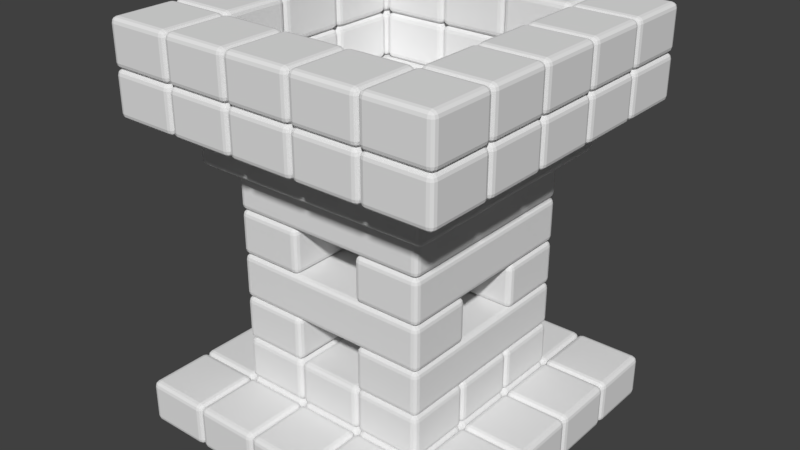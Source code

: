 # Source: Lamp.blend  (saved by Blender 2.78.0; exported with 4.5.12 LTS)
import bpy
from mathutils import Matrix  # noqa: F401  (used for matrix-valued properties, if any)

bpy.ops.wm.read_factory_settings(use_empty=True)
scene = bpy.context.scene
scene.name = 'Scene'

# ---- collections
col_collection_1 = bpy.data.collections.new('Collection 1'); scene.collection.children.link(col_collection_1)

# ---- materials (node trees are filled in below, after node groups)
mat_material = bpy.data.materials.new('Material')
mat_material.alpha_threshold = 0.0
mat_material.use_transparent_shadow = False
mat_material.roughness = 0.5
mat_material.line_color = (0.0, 0.0, 0.0, 1.0)

# ---- material node trees

# ---- world
world_world = bpy.data.worlds.new('World'); scene.world = world_world
world_world.color = (0.05088, 0.05088, 0.05088)
world_world.use_sun_shadow = False
world_world.sun_shadow_jitter_overblur = 0.0
world_world.cycles.sampling_method = 'MANUAL'

# ---- meshes
me_cube = bpy.data.meshes.new('Cube')
me_cube.from_pydata([(-6.557e-07, -0.3, 0.2), (-1.788e-07, -0.3, 0.0), (0.3, -7.153e-07, 0.2), (-1.788e-07, 2.384e-07, 0.0), (-1.49e-07, 2.384e-07, 0.0), (-1.49e-07, -0.3, 0.0), (-6.557e-07, -7.153e-07, 0.2), (-6.258e-07, -0.3, 0.2), (0.3, -0.3, 0.2), (0.3, -0.3, 0.0), (-0.3, -7.153e-07, 0.2), (-0.3, 2.384e-07, 0.0), (-0.3, -5.96e-07, 0.2), (-0.3, 3.576e-07, 0.0), (-5.96e-07, 0.3, 0.2), (-0.3, 0.3, 0.0), (-0.3, 0.3, 0.2), (0.3, 2.384e-07, 0.0), (-5.96e-07, -5.96e-07, 0.2), (-1.192e-07, 3.576e-07, 0.0), (-5.96e-07, -7.153e-07, 0.2), (-0.3, -0.3, 0.0), (-1.192e-07, 0.3, 0.0), (-0.3, -0.3, 0.2), (-1.192e-07, 0.6, 0.0), (-1.192e-07, 0.3, 0.0), (-5.96e-07, 0.3, 0.2), (-0.3, 0.6, 0.2), (-0.3, 0.6, 0.0), (-5.96e-07, 0.6, 0.2), (-0.3, 0.3, 0.0), (-0.3, 0.3, 0.2), (-6.557e-07, 0.3, 0.2), (-1.788e-07, 0.3, 0.0), (0.3, 0.6, 0.2), (-1.788e-07, 0.6, 0.0), (-6.557e-07, 0.6, 0.2), (0.3, 0.3, 0.2), (0.3, 0.3, 0.0), (0.3, 0.6, 0.0), (0.6, 0.6, 0.0), (0.6, 0.3, 0.0), (0.6, 0.3, 0.2), (0.3, 0.6, 0.2), (0.3, 0.6, 0.0), (0.6, 0.6, 0.2), (0.3, 0.3, 0.0), (0.3, 0.3, 0.2), (0.3, -5.96e-07, 0.2), (0.3, 3.576e-07, 0.0), (0.6, 0.3, 0.2), (0.3, 0.3, 0.0), (0.3, 0.3, 0.2), (0.6, -5.96e-07, 0.2), (0.6, 3.576e-07, 0.0), (0.6, 0.3, 0.0), (0.6, 2.384e-07, 0.0), (0.6, -0.3, 0.0), (0.6, -0.3, 0.2), (0.3, -7.153e-07, 0.2), (0.3, 2.384e-07, 0.0), (0.6, -7.153e-07, 0.2), (0.3, -0.3, 0.0), (0.3, -0.3, 0.2), (-0.3, 2.384e-07, 0.0), (-0.6, -7.153e-07, 0.2), (-0.6, 2.384e-07, 0.0), (-0.3, -7.153e-07, 0.2), (-0.3, 0.3, 0.2), (-0.6, 0.3, 0.0), (-0.6, 0.3, 0.2), (-0.3, 0.3, 0.0), (-0.3, 0.6, 0.0), (-0.6, 0.6, 0.2), (-0.6, 0.6, 0.0), (-0.3, 0.6, 0.2), (-0.3, 0.3, 0.2), (-0.6, 0.3, 0.0), (-0.6, 0.3, 0.2), (-0.3, 0.3, 0.0), (-0.3, 0.6, 0.0), (-0.6, 0.6, 0.2), (-0.6, 0.6, 0.0), (-0.3, 0.6, 0.2), (-0.3, 0.9, 0.2), (-0.6, 0.9, 0.0), (-0.6, 0.9, 0.2), (-0.3, 0.9, 0.0), (-1.192e-07, 0.9, 0.0), (-0.3, 0.9, 0.2), (-0.3, 0.9, 0.0), (-5.96e-07, 0.9, 0.2), (-5.96e-07, 0.6, 0.2), (-0.3, 0.6, 0.0), (-0.3, 0.6, 0.2), (-1.192e-07, 0.6, 0.0), (0.3, 0.6, 0.0), (-6.557e-07, 0.6, 0.2), (-1.788e-07, 0.6, 0.0), (0.3, 0.6, 0.2), (0.3, 0.9, 0.2), (-1.788e-07, 0.9, 0.0), (-6.557e-07, 0.9, 0.2), (0.3, 0.9, 0.0), (0.6, 0.9, 0.0), (0.3, 0.9, 0.2), (0.3, 0.9, 0.0), (0.6, 0.9, 0.2), (0.6, 0.6, 0.2), (0.3, 0.6, 0.0), (0.3, 0.6, 0.2), (0.6, 0.6, 0.0), (0.3, 0.3, 0.0), (-7.153e-07, 0.3, 0.2), (-2.384e-07, 0.3, 0.0), (0.3, 0.3, 0.2), (0.3, -7.153e-07, 0.2), (-2.384e-07, 2.384e-07, 0.0), (-7.153e-07, -7.153e-07, 0.2), (0.3, 2.384e-07, 0.0), (-0.3, -0.3, 0.0), (-0.6, -0.3, 0.2), (-0.6, -0.3, 0.0), (-0.3, -0.3, 0.2), (-0.3, -7.153e-07, 0.2), (-0.6, 2.384e-07, 0.0), (-0.6, -7.153e-07, 0.2), (-0.3, 2.384e-07, 0.0), (-0.3, -0.6, 0.0), (-0.6, -0.6, 0.2), (-0.6, -0.6, 0.0), (-0.3, -0.6, 0.2), (-0.3, -0.3, 0.2), (-0.6, -0.3, 0.0), (-0.6, -0.3, 0.2), (-0.3, -0.3, 0.0), (-1.192e-07, -0.6, 0.0), (-0.3, -0.6, 0.2), (-0.3, -0.6, 0.0), (-5.96e-07, -0.6, 0.2), (-5.96e-07, -0.3, 0.2), (-0.3, -0.3, 0.0), (-0.3, -0.3, 0.2), (-1.192e-07, -0.3, 0.0), (0.3, -0.6, 0.0), (-6.557e-07, -0.6, 0.2), (-1.788e-07, -0.6, 0.0), (0.3, -0.6, 0.2), (0.3, -0.3, 0.2), (-1.788e-07, -0.3, 0.0), (-6.557e-07, -0.3, 0.2), (0.3, -0.3, 0.0), (0.6, -0.6, 0.0), (0.3, -0.6, 0.2), (0.3, -0.6, 0.0), (0.6, -0.6, 0.2), (0.6, -0.3, 0.2), (0.3, -0.3, 0.0), (0.3, -0.3, 0.2), (0.6, -0.3, 0.0), (0.9, -0.6, 0.0), (0.6, -0.6, 0.2), (0.6, -0.6, 0.0), (0.9, -0.6, 0.2), (0.9, -0.3, 0.2), (0.6, -0.3, 0.0), (0.6, -0.3, 0.2), (0.9, -0.3, 0.0), (0.9, -0.3, 0.0), (0.6, -0.3, 0.2), (0.6, -0.3, 0.0), (0.9, -0.3, 0.2), (0.9, -7.153e-07, 0.2), (0.6, 2.384e-07, 0.0), (0.6, -7.153e-07, 0.2), (0.9, 2.384e-07, 0.0), (0.9, 2.384e-07, 0.0), (0.6, -7.153e-07, 0.2), (0.6, 2.384e-07, 0.0), (0.9, -7.153e-07, 0.2), (0.9, 0.3, 0.2), (0.6, 0.3, 0.0), (0.6, 0.3, 0.2), (0.9, 0.3, 0.0), (0.9, 0.3, 0.0), (0.6, 0.3, 0.2), (0.6, 0.3, 0.0), (0.9, 0.3, 0.2), (0.9, 0.6, 0.2), (0.6, 0.6, 0.0), (0.6, 0.6, 0.2), (0.9, 0.6, 0.0), (0.9, 0.6, 0.0), (0.6, 0.6, 0.2), (0.6, 0.6, 0.0), (0.9, 0.6, 0.2), (0.9, 0.9, 0.2), (0.6, 0.9, 0.0), (0.6, 0.9, 0.2), (0.9, 0.9, 0.0), (0.6, 0.3, 0.2), (0.3, 0.3, 0.4), (0.3, 0.3, 0.2), (0.6, 0.3, 0.4), (0.6, 0.6, 0.4), (0.3, 0.6, 0.2), (0.3, 0.6, 0.4), (0.6, 0.6, 0.2), (0.3, 0.3, 0.2), (-6.557e-07, 0.3, 0.4), (-1.788e-07, 0.3, 0.2), (0.3, 0.3, 0.4), (0.3, 0.6, 0.4), (-1.788e-07, 0.6, 0.2), (-6.557e-07, 0.6, 0.4), (0.3, 0.6, 0.2), (-1.192e-07, 0.3, 0.2), (-0.3, 0.3, 0.4), (-0.3, 0.3, 0.2), (-5.96e-07, 0.3, 0.4), (-5.96e-07, 0.6, 0.4), (-0.3, 0.6, 0.2), (-0.3, 0.6, 0.4), (-1.192e-07, 0.6, 0.2), (-1.192e-07, 2.384e-07, 0.2), (-0.3, -7.153e-07, 0.4), (-0.3, 2.384e-07, 0.2), (-5.96e-07, -7.153e-07, 0.4), (-5.96e-07, 0.3, 0.4), (-0.3, 0.3, 0.2), (-0.3, 0.3, 0.4), (-1.192e-07, 0.3, 0.2), (-1.192e-07, -0.3, 0.2), (-0.3, -0.3, 0.4), (-0.3, -0.3, 0.2), (-5.96e-07, -0.3, 0.4), (-5.96e-07, -7.153e-07, 0.4), (-0.3, 2.384e-07, 0.2), (-0.3, -7.153e-07, 0.4), (-1.192e-07, 2.384e-07, 0.2), (0.3, -0.3, 0.2), (-6.557e-07, -0.3, 0.4), (-1.788e-07, -0.3, 0.2), (0.3, -0.3, 0.4), (0.3, -7.153e-07, 0.4), (-1.788e-07, 2.384e-07, 0.2), (-6.557e-07, -7.153e-07, 0.4), (0.3, 2.384e-07, 0.2), (0.6, -0.3, 0.2), (0.3, -0.3, 0.4), (0.3, -0.3, 0.2), (0.6, -0.3, 0.4), (0.6, -7.153e-07, 0.4), (0.3, 2.384e-07, 0.2), (0.3, -7.153e-07, 0.4), (0.6, 2.384e-07, 0.2), (0.6, 2.384e-07, 0.2), (0.3, -7.153e-07, 0.4), (0.3, 2.384e-07, 0.2), (0.6, -7.153e-07, 0.4), (0.6, 0.3, 0.4), (0.3, 0.3, 0.2), (0.3, 0.3, 0.4), (0.6, 0.3, 0.2), (0.6, -0.3, 0.4), (0.3, -0.3, 0.6), (0.3, -0.3, 0.4), (0.6, -0.3, 0.6), (0.6, 0.6, 0.6), (0.3, 0.6, 0.4), (0.3, 0.6, 0.6), (0.6, 0.6, 0.4), (-1.192e-07, -0.3, 0.4), (-0.3, -0.3, 0.6), (-0.3, -0.3, 0.4), (-5.96e-07, -0.3, 0.6), (-5.96e-07, 0.6, 0.6), (-0.3, 0.6, 0.4), (-0.3, 0.6, 0.6), (-1.192e-07, 0.6, 0.4), (0.6, -0.3, 0.6), (-0.3, -0.3, 0.8), (-0.3, -0.3, 0.6), (0.6, -0.3, 0.8), (0.6, -6.557e-07, 0.8), (-0.3, 2.98e-07, 0.6), (-0.3, -6.557e-07, 0.8), (0.6, 2.98e-07, 0.6), (0.6, 0.3, 0.6), (-0.3, 0.3, 0.8), (-0.3, 0.3, 0.6), (0.6, 0.3, 0.8), (0.6, 0.6, 0.8), (-0.3, 0.6, 0.6), (-0.3, 0.6, 0.8), (0.6, 0.6, 0.6), (0.6, -0.3, 0.8), (0.3, -0.3, 1.0), (0.3, -0.3, 0.8), (0.6, -0.3, 1.0), (0.6, 0.6, 1.0), (0.3, 0.6, 0.8), (0.3, 0.6, 1.0), (0.6, 0.6, 0.8), (-1.192e-07, -0.3, 0.8), (-0.3, -0.3, 1.0), (-0.3, -0.3, 0.8), (-5.96e-07, -0.3, 1.0), (-5.96e-07, 0.6, 1.0), (-0.3, 0.6, 0.8), (-0.3, 0.6, 1.0), (-1.192e-07, 0.6, 0.8), (0.6, -0.3, 1.0), (-0.3, -0.3, 1.2), (-0.3, -0.3, 1.0), (0.6, -0.3, 1.2), (0.6, 0.6, 1.2), (-0.3, 0.6, 1.0), (-0.3, 0.6, 1.2), (0.6, 0.6, 1.0), (0.7, -0.4, 1.2), (-0.4, -0.4, 1.4), (-0.4, -0.4, 1.2), (0.7, -0.4, 1.4), (0.7, 0.7, 1.4), (-0.4, 0.7, 1.2), (-0.4, 0.7, 1.4), (0.7, 0.7, 1.2), (0.9, 0.6, 1.4), (0.6, 0.6, 1.6), (0.6, 0.6, 1.4), (0.9, 0.6, 1.6), (0.9, 0.9, 1.6), (0.6, 0.9, 1.4), (0.6, 0.9, 1.6), (0.9, 0.9, 1.4), (0.6, 0.6, 1.4), (0.3, 0.6, 1.6), (0.3, 0.6, 1.4), (0.6, 0.6, 1.6), (0.6, 0.9, 1.6), (0.3, 0.9, 1.4), (0.3, 0.9, 1.6), (0.6, 0.9, 1.4), (0.3, 0.6, 1.4), (-6.557e-07, 0.6, 1.6), (-1.788e-07, 0.6, 1.4), (0.3, 0.6, 1.6), (0.3, 0.9, 1.6), (-1.788e-07, 0.9, 1.4), (-6.557e-07, 0.9, 1.6), (0.3, 0.9, 1.4), (-1.192e-07, 0.6, 1.4), (-0.3, 0.6, 1.6), (-0.3, 0.6, 1.4), (-5.96e-07, 0.6, 1.6), (-5.96e-07, 0.9, 1.6), (-0.3, 0.9, 1.4), (-0.3, 0.9, 1.6), (-1.192e-07, 0.9, 1.4), (-0.3, 0.6, 1.4), (-0.6, 0.6, 1.6), (-0.6, 0.6, 1.4), (-0.3, 0.6, 1.6), (-0.3, 0.9, 1.6), (-0.6, 0.9, 1.4), (-0.6, 0.9, 1.6), (-0.3, 0.9, 1.4), (-0.3, 0.3, 1.4), (-0.6, 0.3, 1.6), (-0.6, 0.3, 1.4), (-0.3, 0.3, 1.6), (-0.3, 0.6, 1.6), (-0.6, 0.6, 1.4), (-0.6, 0.6, 1.6), (-0.3, 0.6, 1.4), (-0.3, 2.384e-07, 1.4), (-0.6, -7.153e-07, 1.6), (-0.6, 2.384e-07, 1.4), (-0.3, -7.153e-07, 1.6), (-0.3, 0.3, 1.6), (-0.6, 0.3, 1.4), (-0.6, 0.3, 1.6), (-0.3, 0.3, 1.4), (-0.3, -0.3, 1.4), (-0.6, -0.3, 1.6), (-0.6, -0.3, 1.4), (-0.3, -0.3, 1.6), (-0.3, -7.153e-07, 1.6), (-0.6, 2.384e-07, 1.4), (-0.6, -7.153e-07, 1.6), (-0.3, 2.384e-07, 1.4), (-0.3, -0.6, 1.4), (-0.6, -0.6, 1.6), (-0.6, -0.6, 1.4), (-0.3, -0.6, 1.6), (-0.3, -0.3, 1.6), (-0.6, -0.3, 1.4), (-0.6, -0.3, 1.6), (-0.3, -0.3, 1.4), (-1.192e-07, -0.6, 1.4), (-0.3, -0.6, 1.6), (-0.3, -0.6, 1.4), (-5.96e-07, -0.6, 1.6), (-5.96e-07, -0.3, 1.6), (-0.3, -0.3, 1.4), (-0.3, -0.3, 1.6), (-1.192e-07, -0.3, 1.4), (0.3, -0.6, 1.4), (-6.557e-07, -0.6, 1.6), (-1.788e-07, -0.6, 1.4), (0.3, -0.6, 1.6), (0.3, -0.3, 1.6), (-1.788e-07, -0.3, 1.4), (-6.557e-07, -0.3, 1.6), (0.3, -0.3, 1.4), (0.6, -0.6, 1.4), (0.3, -0.6, 1.6), (0.3, -0.6, 1.4), (0.6, -0.6, 1.6), (0.6, -0.3, 1.6), (0.3, -0.3, 1.4), (0.3, -0.3, 1.6), (0.6, -0.3, 1.4), (0.9, -0.6, 1.4), (0.6, -0.6, 1.6), (0.6, -0.6, 1.4), (0.9, -0.6, 1.6), (0.9, -0.3, 1.6), (0.6, -0.3, 1.4), (0.6, -0.3, 1.6), (0.9, -0.3, 1.4), (0.9, -0.3, 1.4), (0.6, -0.3, 1.6), (0.6, -0.3, 1.4), (0.9, -0.3, 1.6), (0.9, -7.153e-07, 1.6), (0.6, 2.384e-07, 1.4), (0.6, -7.153e-07, 1.6), (0.9, 2.384e-07, 1.4), (0.9, 2.384e-07, 1.4), (0.6, -7.153e-07, 1.6), (0.6, 2.384e-07, 1.4), (0.9, -7.153e-07, 1.6), (0.9, 0.3, 1.6), (0.6, 0.3, 1.4), (0.6, 0.3, 1.6), (0.9, 0.3, 1.4), (0.9, 0.3, 1.4), (0.6, 0.3, 1.6), (0.6, 0.3, 1.4), (0.9, 0.3, 1.6), (0.9, 0.6, 1.6), (0.6, 0.6, 1.4), (0.6, 0.6, 1.6), (0.9, 0.6, 1.4), (0.9, 0.3, 1.6), (0.6, 0.3, 1.8), (0.6, 0.3, 1.6), (0.9, 0.3, 1.8), (0.9, 0.6, 1.8), (0.6, 0.6, 1.6), (0.6, 0.6, 1.8), (0.9, 0.6, 1.6), (0.9, 0.6, 1.6), (0.6, 0.6, 1.8), (0.6, 0.6, 1.6), (0.9, 0.6, 1.8), (0.9, 0.9, 1.8), (0.6, 0.9, 1.6), (0.6, 0.9, 1.8), (0.9, 0.9, 1.6), (0.6, 0.6, 1.6), (0.3, 0.6, 1.8), (0.3, 0.6, 1.6), (0.6, 0.6, 1.8), (0.6, 0.9, 1.8), (0.3, 0.9, 1.6), (0.3, 0.9, 1.8), (0.6, 0.9, 1.6), (0.3, 0.6, 1.6), (-6.557e-07, 0.6, 1.8), (-1.788e-07, 0.6, 1.6), (0.3, 0.6, 1.8), (0.3, 0.9, 1.8), (-1.788e-07, 0.9, 1.6), (-6.557e-07, 0.9, 1.8), (0.3, 0.9, 1.6), (-1.192e-07, 0.6, 1.6), (-0.3, 0.6, 1.8), (-0.3, 0.6, 1.6), (-5.96e-07, 0.6, 1.8), (-5.96e-07, 0.9, 1.8), (-0.3, 0.9, 1.6), (-0.3, 0.9, 1.8), (-1.192e-07, 0.9, 1.6), (-0.3, 0.6, 1.6), (-0.6, 0.6, 1.8), (-0.6, 0.6, 1.6), (-0.3, 0.6, 1.8), (-0.3, 0.9, 1.8), (-0.6, 0.9, 1.6), (-0.6, 0.9, 1.8), (-0.3, 0.9, 1.6), (-0.3, 0.3, 1.6), (-0.6, 0.3, 1.8), (-0.6, 0.3, 1.6), (-0.3, 0.3, 1.8), (-0.3, 0.6, 1.8), (-0.6, 0.6, 1.6), (-0.6, 0.6, 1.8), (-0.3, 0.6, 1.6), (-0.3, 2.384e-07, 1.6), (-0.6, -7.153e-07, 1.8), (-0.6, 2.384e-07, 1.6), (-0.3, -7.153e-07, 1.8), (-0.3, 0.3, 1.8), (-0.6, 0.3, 1.6), (-0.6, 0.3, 1.8), (-0.3, 0.3, 1.6), (-0.3, -0.3, 1.6), (-0.6, -0.3, 1.8), (-0.6, -0.3, 1.6), (-0.3, -0.3, 1.8), (-0.3, -7.153e-07, 1.8), (-0.6, 2.384e-07, 1.6), (-0.6, -7.153e-07, 1.8), (-0.3, 2.384e-07, 1.6), (-0.3, -0.6, 1.6), (-0.6, -0.6, 1.8), (-0.6, -0.6, 1.6), (-0.3, -0.6, 1.8), (-0.3, -0.3, 1.8), (-0.6, -0.3, 1.6), (-0.6, -0.3, 1.8), (-0.3, -0.3, 1.6), (-1.192e-07, -0.6, 1.6), (-0.3, -0.6, 1.8), (-0.3, -0.6, 1.6), (-5.96e-07, -0.6, 1.8), (-5.96e-07, -0.3, 1.8), (-0.3, -0.3, 1.6), (-0.3, -0.3, 1.8), (-1.192e-07, -0.3, 1.6), (0.3, -0.6, 1.6), (-6.557e-07, -0.6, 1.8), (-1.788e-07, -0.6, 1.6), (0.3, -0.6, 1.8), (0.3, -0.3, 1.8), (-1.788e-07, -0.3, 1.6), (-6.557e-07, -0.3, 1.8), (0.3, -0.3, 1.6), (0.6, -0.6, 1.6), (0.3, -0.6, 1.8), (0.3, -0.6, 1.6), (0.6, -0.6, 1.8), (0.6, -0.3, 1.8), (0.3, -0.3, 1.6), (0.3, -0.3, 1.8), (0.6, -0.3, 1.6), (0.9, -0.6, 1.6), (0.6, -0.6, 1.8), (0.6, -0.6, 1.6), (0.9, -0.6, 1.8), (0.9, -0.3, 1.8), (0.6, -0.3, 1.6), (0.6, -0.3, 1.8), (0.9, -0.3, 1.6), (0.9, -0.3, 1.6), (0.6, -0.3, 1.8), (0.6, -0.3, 1.6), (0.9, -0.3, 1.8), (0.9, -7.153e-07, 1.8), (0.6, 2.384e-07, 1.6), (0.6, -7.153e-07, 1.8), (0.9, 2.384e-07, 1.6), (0.9, 2.384e-07, 1.6), (0.6, -7.153e-07, 1.8), (0.6, 2.384e-07, 1.6), (0.9, -7.153e-07, 1.8), (0.9, 0.3, 1.8), (0.6, 0.3, 1.6), (0.6, 0.3, 1.8), (0.9, 0.3, 1.6)], [], [(4, 11, 10, 20), (17, 9, 1, 3), (4, 5, 21, 11), (20, 10, 23, 7), (4, 20, 7, 5), (5, 7, 23, 21), (17, 3, 6, 2), (25, 26, 31, 30), (22, 14, 18, 19), (15, 13, 12, 16), (22, 19, 13, 15), (22, 15, 16, 14), (24, 28, 27, 29), (14, 16, 12, 18), (19, 18, 12, 13), (24, 25, 30, 28), (29, 27, 31, 26), (11, 21, 23, 10), (35, 33, 32, 36), (39, 34, 37, 38), (28, 30, 31, 27), (34, 36, 32, 37), (24, 29, 26, 25), (38, 37, 32, 33), (40, 41, 46, 44), (40, 44, 43, 45), (40, 45, 42, 41), (39, 38, 33, 35), (39, 35, 36, 34), (44, 46, 47, 43), (54, 53, 48, 49), (50, 52, 48, 53), (41, 42, 47, 46), (55, 51, 52, 50), (45, 43, 47, 42), (55, 54, 49, 51), (60, 62, 63, 59), (56, 61, 58, 57), (51, 49, 48, 52), (61, 59, 63, 58), (55, 50, 53, 54), (57, 58, 63, 62), (56, 57, 62, 60), (56, 60, 59, 61), (17, 2, 8, 9), (3, 1, 0, 6), (9, 8, 0, 1), (2, 6, 0, 8), (75, 73, 78, 76), (71, 64, 66, 69), (79, 76, 78, 77), (72, 79, 77, 74), (72, 74, 73, 75), (72, 75, 76, 79), (68, 70, 65, 67), (90, 93, 94, 89), (85, 82, 81, 86), (87, 80, 82, 85), (87, 84, 83, 80), (84, 86, 81, 83), (91, 89, 94, 92), (80, 83, 81, 82), (87, 85, 86, 84), (88, 91, 92, 95), (95, 92, 94, 93), (74, 77, 78, 73), (103, 96, 98, 101), (96, 99, 97, 98), (88, 95, 93, 90), (101, 98, 97, 102), (88, 90, 89, 91), (100, 102, 97, 99), (111, 108, 110, 109), (104, 106, 105, 107), (104, 107, 108, 111), (103, 100, 99, 96), (103, 101, 102, 100), (107, 105, 110, 108), (112, 114, 113, 115), (119, 116, 118, 117), (104, 111, 109, 106), (106, 109, 110, 105), (112, 119, 117, 114), (114, 117, 118, 113), (112, 115, 116, 119), (115, 113, 118, 116), (64, 67, 65, 66), (71, 69, 70, 68), (71, 68, 67, 64), (69, 66, 65, 70), (127, 120, 122, 125), (124, 126, 121, 123), (120, 123, 121, 122), (127, 125, 126, 124), (127, 124, 123, 120), (125, 122, 121, 126), (135, 128, 130, 133), (132, 134, 129, 131), (128, 131, 129, 130), (135, 133, 134, 132), (135, 132, 131, 128), (133, 130, 129, 134), (143, 136, 138, 141), (140, 142, 137, 139), (136, 139, 137, 138), (143, 141, 142, 140), (143, 140, 139, 136), (141, 138, 137, 142), (151, 144, 146, 149), (148, 150, 145, 147), (144, 147, 145, 146), (151, 149, 150, 148), (151, 148, 147, 144), (149, 146, 145, 150), (159, 152, 154, 157), (156, 158, 153, 155), (152, 155, 153, 154), (159, 157, 158, 156), (159, 156, 155, 152), (157, 154, 153, 158), (167, 160, 162, 165), (164, 166, 161, 163), (160, 163, 161, 162), (167, 165, 166, 164), (167, 164, 163, 160), (165, 162, 161, 166), (175, 168, 170, 173), (172, 174, 169, 171), (168, 171, 169, 170), (175, 173, 174, 172), (175, 172, 171, 168), (173, 170, 169, 174), (183, 176, 178, 181), (180, 182, 177, 179), (176, 179, 177, 178), (183, 181, 182, 180), (183, 180, 179, 176), (181, 178, 177, 182), (191, 184, 186, 189), (188, 190, 185, 187), (184, 187, 185, 186), (191, 189, 190, 188), (191, 188, 187, 184), (189, 186, 185, 190), (199, 192, 194, 197), (196, 198, 193, 195), (192, 195, 193, 194), (199, 197, 198, 196), (199, 196, 195, 192), (197, 194, 193, 198), (204, 206, 201, 203), (205, 202, 201, 206), (207, 200, 202, 205), (200, 203, 201, 202), (207, 205, 206, 204), (207, 204, 203, 200), (212, 214, 209, 211), (213, 210, 209, 214), (215, 208, 210, 213), (208, 211, 209, 210), (215, 213, 214, 212), (215, 212, 211, 208), (220, 222, 217, 219), (221, 218, 217, 222), (223, 216, 218, 221), (216, 219, 217, 218), (223, 221, 222, 220), (223, 220, 219, 216), (228, 230, 225, 227), (229, 226, 225, 230), (231, 224, 226, 229), (224, 227, 225, 226), (231, 229, 230, 228), (231, 228, 227, 224), (236, 238, 233, 235), (237, 234, 233, 238), (239, 232, 234, 237), (232, 235, 233, 234), (239, 237, 238, 236), (239, 236, 235, 232), (244, 246, 241, 243), (245, 242, 241, 246), (247, 240, 242, 245), (240, 243, 241, 242), (247, 245, 246, 244), (247, 244, 243, 240), (252, 254, 249, 251), (253, 250, 249, 254), (255, 248, 250, 253), (248, 251, 249, 250), (255, 253, 254, 252), (255, 252, 251, 248), (260, 262, 257, 259), (261, 258, 257, 262), (263, 256, 258, 261), (256, 259, 257, 258), (263, 261, 262, 260), (263, 260, 259, 256), (268, 270, 265, 267), (269, 266, 265, 270), (271, 264, 266, 269), (264, 267, 265, 266), (271, 269, 270, 268), (271, 268, 267, 264), (276, 278, 273, 275), (277, 274, 273, 278), (279, 272, 274, 277), (272, 275, 273, 274), (279, 277, 278, 276), (279, 276, 275, 272), (284, 286, 281, 283), (285, 282, 281, 286), (287, 280, 282, 285), (280, 283, 281, 282), (287, 285, 286, 284), (287, 284, 283, 280), (292, 294, 289, 291), (293, 290, 289, 294), (295, 288, 290, 293), (288, 291, 289, 290), (295, 293, 294, 292), (295, 292, 291, 288), (300, 302, 297, 299), (301, 298, 297, 302), (303, 296, 298, 301), (296, 299, 297, 298), (303, 301, 302, 300), (303, 300, 299, 296), (308, 310, 305, 307), (309, 306, 305, 310), (311, 304, 306, 309), (304, 307, 305, 306), (311, 309, 310, 308), (311, 308, 307, 304), (316, 318, 313, 315), (317, 314, 313, 318), (319, 312, 314, 317), (312, 315, 313, 314), (319, 317, 318, 316), (319, 316, 315, 312), (324, 326, 321, 323), (325, 322, 321, 326), (327, 320, 322, 325), (320, 323, 321, 322), (327, 325, 326, 324), (327, 324, 323, 320), (332, 334, 329, 331), (333, 330, 329, 334), (335, 328, 330, 333), (328, 331, 329, 330), (335, 333, 334, 332), (335, 332, 331, 328), (340, 342, 337, 339), (341, 338, 337, 342), (343, 336, 338, 341), (336, 339, 337, 338), (343, 341, 342, 340), (343, 340, 339, 336), (348, 350, 345, 347), (349, 346, 345, 350), (351, 344, 346, 349), (344, 347, 345, 346), (351, 349, 350, 348), (351, 348, 347, 344), (356, 358, 353, 355), (357, 354, 353, 358), (359, 352, 354, 357), (352, 355, 353, 354), (359, 357, 358, 356), (359, 356, 355, 352), (364, 366, 361, 363), (365, 362, 361, 366), (367, 360, 362, 365), (360, 363, 361, 362), (367, 365, 366, 364), (367, 364, 363, 360), (372, 374, 369, 371), (373, 370, 369, 374), (375, 368, 370, 373), (368, 371, 369, 370), (375, 373, 374, 372), (375, 372, 371, 368), (380, 382, 377, 379), (381, 378, 377, 382), (383, 376, 378, 381), (376, 379, 377, 378), (383, 381, 382, 380), (383, 380, 379, 376), (388, 390, 385, 387), (389, 386, 385, 390), (391, 384, 386, 389), (384, 387, 385, 386), (391, 389, 390, 388), (391, 388, 387, 384), (396, 398, 393, 395), (397, 394, 393, 398), (399, 392, 394, 397), (392, 395, 393, 394), (399, 397, 398, 396), (399, 396, 395, 392), (404, 406, 401, 403), (405, 402, 401, 406), (407, 400, 402, 405), (400, 403, 401, 402), (407, 405, 406, 404), (407, 404, 403, 400), (412, 414, 409, 411), (413, 410, 409, 414), (415, 408, 410, 413), (408, 411, 409, 410), (415, 413, 414, 412), (415, 412, 411, 408), (420, 422, 417, 419), (421, 418, 417, 422), (423, 416, 418, 421), (416, 419, 417, 418), (423, 421, 422, 420), (423, 420, 419, 416), (428, 430, 425, 427), (429, 426, 425, 430), (431, 424, 426, 429), (424, 427, 425, 426), (431, 429, 430, 428), (431, 428, 427, 424), (436, 438, 433, 435), (437, 434, 433, 438), (439, 432, 434, 437), (432, 435, 433, 434), (439, 437, 438, 436), (439, 436, 435, 432), (444, 446, 441, 443), (445, 442, 441, 446), (447, 440, 442, 445), (440, 443, 441, 442), (447, 445, 446, 444), (447, 444, 443, 440), (452, 454, 449, 451), (453, 450, 449, 454), (455, 448, 450, 453), (448, 451, 449, 450), (455, 453, 454, 452), (455, 452, 451, 448), (460, 462, 457, 459), (461, 458, 457, 462), (463, 456, 458, 461), (456, 459, 457, 458), (463, 461, 462, 460), (463, 460, 459, 456), (468, 470, 465, 467), (469, 466, 465, 470), (471, 464, 466, 469), (464, 467, 465, 466), (471, 469, 470, 468), (471, 468, 467, 464), (476, 478, 473, 475), (477, 474, 473, 478), (479, 472, 474, 477), (472, 475, 473, 474), (479, 477, 478, 476), (479, 476, 475, 472), (484, 486, 481, 483), (485, 482, 481, 486), (487, 480, 482, 485), (480, 483, 481, 482), (487, 485, 486, 484), (487, 484, 483, 480), (492, 494, 489, 491), (493, 490, 489, 494), (495, 488, 490, 493), (488, 491, 489, 490), (495, 493, 494, 492), (495, 492, 491, 488), (500, 502, 497, 499), (501, 498, 497, 502), (503, 496, 498, 501), (496, 499, 497, 498), (503, 501, 502, 500), (503, 500, 499, 496), (508, 510, 505, 507), (509, 506, 505, 510), (511, 504, 506, 509), (504, 507, 505, 506), (511, 509, 510, 508), (511, 508, 507, 504), (516, 518, 513, 515), (517, 514, 513, 518), (519, 512, 514, 517), (512, 515, 513, 514), (519, 517, 518, 516), (519, 516, 515, 512), (524, 526, 521, 523), (525, 522, 521, 526), (527, 520, 522, 525), (520, 523, 521, 522), (527, 525, 526, 524), (527, 524, 523, 520), (532, 534, 529, 531), (533, 530, 529, 534), (535, 528, 530, 533), (528, 531, 529, 530), (535, 533, 534, 532), (535, 532, 531, 528), (540, 542, 537, 539), (541, 538, 537, 542), (543, 536, 538, 541), (536, 539, 537, 538), (543, 541, 542, 540), (543, 540, 539, 536), (548, 550, 545, 547), (549, 546, 545, 550), (551, 544, 546, 549), (544, 547, 545, 546), (551, 549, 550, 548), (551, 548, 547, 544), (556, 558, 553, 555), (557, 554, 553, 558), (559, 552, 554, 557), (552, 555, 553, 554), (559, 557, 558, 556), (559, 556, 555, 552), (564, 566, 561, 563), (565, 562, 561, 566), (567, 560, 562, 565), (560, 563, 561, 562), (567, 565, 566, 564), (567, 564, 563, 560), (572, 574, 569, 571), (573, 570, 569, 574), (575, 568, 570, 573), (568, 571, 569, 570), (575, 573, 574, 572), (575, 572, 571, 568), (580, 582, 577, 579), (581, 578, 577, 582), (583, 576, 578, 581), (576, 579, 577, 578), (583, 581, 582, 580), (583, 580, 579, 576)])
me_cube.materials.append(mat_material)
me_cube.use_remesh_preserve_volume = False
me_cube.use_remesh_preserve_attributes = False
me_cube.use_mirror_vertex_groups = False
me_cube.update()

# ---- objects
ob_cube = bpy.data.objects.new('Cube', me_cube)

# ---- transforms, parenting, visibility, modifiers, constraints
ob_cube.location = (0.0, 4.47e-08, 0.0)
ob_cube.lock_rotations_4d = False
ob_cube.empty_display_type = 'ARROWS'
ob_cube.lineart.crease_threshold = 0.0
_m = ob_cube.modifiers.new('Bevel', 'BEVEL')
_m.width = 0.025
_m.width_pct = 0.025
_m.segments = 3
_m.limit_method = 'NONE'
_m.spread = 0.0

# ---- collection membership
col_collection_1.objects.link(ob_cube)

# ---- scene / render settings (as saved in the file)
scene.frame_start = 1; scene.frame_end = 250; scene.frame_set(1)
scene.render.engine = 'BLENDER_EEVEE_NEXT'
scene.render.resolution_percentage = 50
scene.render.dither_intensity = 0.0
scene.cycles.use_denoising = False
scene.cycles.samples = 128
scene.cycles.sampling_pattern = 'TABULATED_SOBOL'
scene.cycles.light_sampling_threshold = 0.0
scene.cycles.use_adaptive_sampling = False
scene.cycles.use_light_tree = False
scene.cycles.blur_glossy = 0.0
scene.cycles.sample_clamp_indirect = 0.0
scene.view_settings.view_transform = 'Standard'
bpy.context.view_layer.update()

# ---- added for rendering (the .blend has no active camera and no usable light): camera, sun
cam_auto = bpy.data.cameras.new('AutoCamera')
cam_auto.lens = 50.0
cam_auto.sensor_width = 36.0
cam_auto.clip_end = 1000.0
ob_auto_camera = bpy.data.objects.new('AutoCamera', cam_auto)
scene.collection.objects.link(ob_auto_camera)
ob_auto_camera.location = (2.72405, -2.93887, 2.95924)
ob_auto_camera.rotation_euler = (1.09748, -7.21219e-08, 0.694738)
scene.camera = ob_auto_camera
light_auto_sun = bpy.data.lights.new('AutoSun', 'SUN')
light_auto_sun.energy = 3.0
light_auto_sun.angle = 0.0523599
ob_auto_sun = bpy.data.objects.new('AutoSun', light_auto_sun)
scene.collection.objects.link(ob_auto_sun)
ob_auto_sun.rotation_euler = (0.872665, 0.174533, 0.523599)
bpy.context.view_layer.update()

